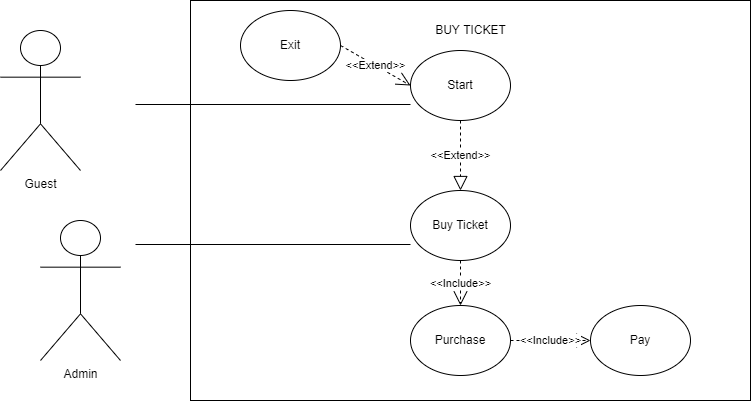

The diagram above was exported from draw.io. Its source (the exported page's mxGraphModel, read from the mxfile embedded in the PNG):
<mxGraphModel dx="867" dy="538" grid="1" gridSize="10" guides="1" tooltips="1" connect="1" arrows="1" fold="1" page="1" pageScale="1" pageWidth="850" pageHeight="1100" math="0" shadow="0">
  <root>
    <mxCell id="0" />
    <mxCell id="1" parent="0" />
    <mxCell id="tWzOcLA2cwmvFfsbg6Il-1" value="Guest" style="shape=umlActor;verticalLabelPosition=bottom;verticalAlign=top;html=1;" vertex="1" parent="1">
      <mxGeometry x="50" y="110" width="80" height="140" as="geometry" />
    </mxCell>
    <mxCell id="tWzOcLA2cwmvFfsbg6Il-2" value="BUY TICKET" style="html=1;spacingBottom=340;" vertex="1" parent="1">
      <mxGeometry x="240" y="80" width="560" height="400" as="geometry" />
    </mxCell>
    <mxCell id="tWzOcLA2cwmvFfsbg6Il-3" value="Admin" style="shape=umlActor;verticalLabelPosition=bottom;verticalAlign=top;html=1;" vertex="1" parent="1">
      <mxGeometry x="90" y="300" width="80" height="140" as="geometry" />
    </mxCell>
    <mxCell id="tWzOcLA2cwmvFfsbg6Il-4" value="Start" style="ellipse;whiteSpace=wrap;html=1;" vertex="1" parent="1">
      <mxGeometry x="460" y="130" width="100" height="70" as="geometry" />
    </mxCell>
    <mxCell id="tWzOcLA2cwmvFfsbg6Il-5" value="Exit" style="ellipse;whiteSpace=wrap;html=1;" vertex="1" parent="1">
      <mxGeometry x="290" y="90" width="100" height="70" as="geometry" />
    </mxCell>
    <mxCell id="tWzOcLA2cwmvFfsbg6Il-6" value="Buy Ticket" style="ellipse;whiteSpace=wrap;html=1;" vertex="1" parent="1">
      <mxGeometry x="460" y="270" width="100" height="70" as="geometry" />
    </mxCell>
    <mxCell id="tWzOcLA2cwmvFfsbg6Il-8" value="Purchase" style="ellipse;whiteSpace=wrap;html=1;" vertex="1" parent="1">
      <mxGeometry x="460" y="385" width="100" height="70" as="geometry" />
    </mxCell>
    <mxCell id="tWzOcLA2cwmvFfsbg6Il-9" value="Pay" style="ellipse;whiteSpace=wrap;html=1;" vertex="1" parent="1">
      <mxGeometry x="640" y="385" width="100" height="70" as="geometry" />
    </mxCell>
    <mxCell id="tWzOcLA2cwmvFfsbg6Il-10" value="&amp;lt;&amp;lt;Extend&amp;gt;&amp;gt;" style="endArrow=open;endSize=12;dashed=1;html=1;rounded=0;exitX=1;exitY=0.5;exitDx=0;exitDy=0;entryX=0;entryY=0.5;entryDx=0;entryDy=0;" edge="1" parent="1" source="tWzOcLA2cwmvFfsbg6Il-5" target="tWzOcLA2cwmvFfsbg6Il-4">
      <mxGeometry width="160" relative="1" as="geometry">
        <mxPoint x="360" y="179.5" as="sourcePoint" />
        <mxPoint x="520" y="179.5" as="targetPoint" />
      </mxGeometry>
    </mxCell>
    <mxCell id="tWzOcLA2cwmvFfsbg6Il-12" value="&amp;lt;&amp;lt;Extend&amp;gt;&amp;gt;" style="endArrow=block;dashed=1;endFill=0;endSize=12;html=1;rounded=0;exitX=0.5;exitY=1;exitDx=0;exitDy=0;entryX=0.5;entryY=0;entryDx=0;entryDy=0;" edge="1" parent="1" source="tWzOcLA2cwmvFfsbg6Il-4" target="tWzOcLA2cwmvFfsbg6Il-6">
      <mxGeometry width="160" relative="1" as="geometry">
        <mxPoint x="380" y="270" as="sourcePoint" />
        <mxPoint x="540" y="270" as="targetPoint" />
      </mxGeometry>
    </mxCell>
    <mxCell id="tWzOcLA2cwmvFfsbg6Il-14" value="&amp;lt;&amp;lt;Include&amp;gt;&amp;gt;" style="endArrow=open;endSize=12;dashed=1;html=1;rounded=0;exitX=0.5;exitY=1;exitDx=0;exitDy=0;entryX=0.5;entryY=0;entryDx=0;entryDy=0;" edge="1" parent="1" source="tWzOcLA2cwmvFfsbg6Il-6" target="tWzOcLA2cwmvFfsbg6Il-8">
      <mxGeometry width="160" relative="1" as="geometry">
        <mxPoint x="350" y="300" as="sourcePoint" />
        <mxPoint x="510" y="300" as="targetPoint" />
      </mxGeometry>
    </mxCell>
    <mxCell id="tWzOcLA2cwmvFfsbg6Il-15" value="&amp;lt;&amp;lt;Include&amp;gt;&amp;gt;" style="endArrow=open;endSize=12;dashed=1;html=1;rounded=0;exitX=1;exitY=0.5;exitDx=0;exitDy=0;entryX=0;entryY=0.5;entryDx=0;entryDy=0;" edge="1" parent="1" source="tWzOcLA2cwmvFfsbg6Il-8" target="tWzOcLA2cwmvFfsbg6Il-9">
      <mxGeometry width="160" relative="1" as="geometry">
        <mxPoint x="520" y="350" as="sourcePoint" />
        <mxPoint x="520" y="394.9999999999999" as="targetPoint" />
      </mxGeometry>
    </mxCell>
    <mxCell id="tWzOcLA2cwmvFfsbg6Il-22" value="" style="line;strokeWidth=1;fillColor=none;align=left;verticalAlign=middle;spacingTop=-1;spacingLeft=3;spacingRight=3;rotatable=0;labelPosition=right;points=[];portConstraint=eastwest;strokeColor=inherit;" vertex="1" parent="1">
      <mxGeometry x="185" y="180" width="275" height="8" as="geometry" />
    </mxCell>
    <mxCell id="tWzOcLA2cwmvFfsbg6Il-23" value="" style="line;strokeWidth=1;fillColor=none;align=left;verticalAlign=middle;spacingTop=-1;spacingLeft=3;spacingRight=3;rotatable=0;labelPosition=right;points=[];portConstraint=eastwest;strokeColor=inherit;" vertex="1" parent="1">
      <mxGeometry x="185" y="320" width="275" height="8" as="geometry" />
    </mxCell>
  </root>
</mxGraphModel>